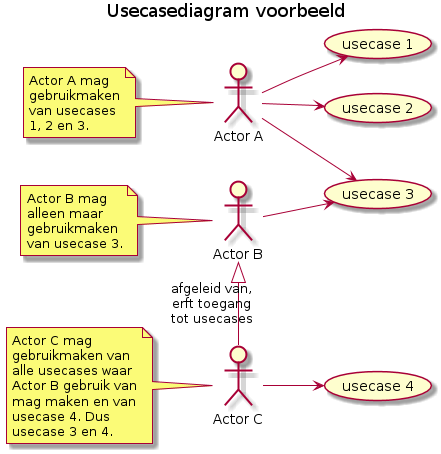

The diagram above was rendered by PlantUML. Its source (embedded in the PNG):
@startuml
left to right direction
Title Usecasediagram voorbeeld
:Actor A: as a
:Actor B: as b
:Actor C: as c
b <|-right- c : afgeleid van,\nerft toegang\ntot usecases
a -down-> (usecase 1)
a -down-> (usecase 2)
a -down-> (usecase 3)
b -down-> (usecase 3)
c -down-> (usecase 4)

note left of a
Actor A mag
gebruikmaken
van usecases
1, 2 en 3.
end note

note left of b
Actor B mag
alleen maar
gebruikmaken
van usecase 3.
end note

note left of c
Actor C mag
gebruikmaken van
alle usecases waar
Actor B gebruik van
mag maken en van
usecase 4. Dus
usecase 3 en 4.
end note

@enduml